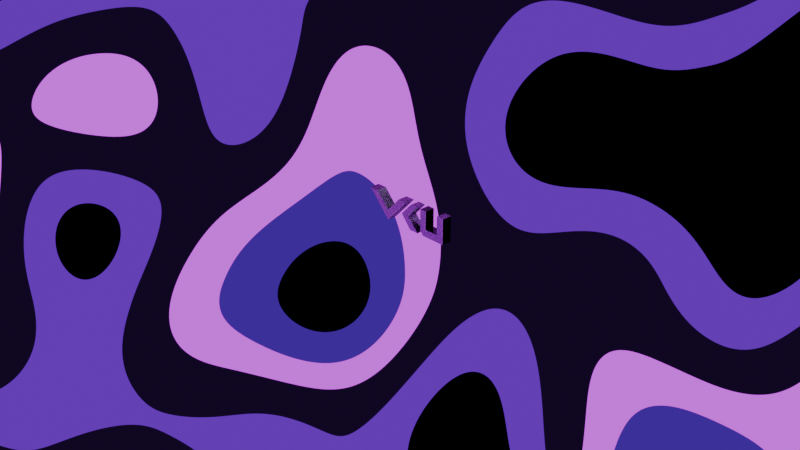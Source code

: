 # Source: Logo_VKU.blend  (saved by Blender 4.1.24; exported with 4.5.12 LTS)
import bpy
from mathutils import Matrix  # noqa: F401  (used for matrix-valued properties, if any)

bpy.ops.wm.read_factory_settings(use_empty=True)
scene = bpy.context.scene
scene.name = 'Scene'

# ---- collections
col_collection = bpy.data.collections.new('Collection'); scene.collection.children.link(col_collection)
col_vku_black_svg = bpy.data.collections.new('VKU BLACK.svg'); scene.collection.children.link(col_vku_black_svg)

# ---- materials (node trees are filled in below, after node groups)
mat_material_002 = bpy.data.materials.new('Material.002')
mat_material_002.use_transparent_shadow = False
mat_material_003 = bpy.data.materials.new('Material.003')
mat_material_003.use_transparent_shadow = False

# ---- material node trees
mat_material_002.use_nodes = True; mat_material_002.node_tree.nodes.clear()
_N = mat_material_002.node_tree.nodes; _L = mat_material_002.node_tree.links
n0 = _N.new('ShaderNodeBsdfPrincipled'); n0.name = 'Principled BSDF'; n0.location = (10, 300)
n0.inputs[0].default_value = (0.1817, 0.1817, 0.1817, 1.0)
n0.inputs[1].default_value = 1.0
n0.inputs[2].default_value = 0.15
n0.inputs[13].default_value = 0.006818
n1 = _N.new('ShaderNodeOutputMaterial'); n1.name = 'Material Output'; n1.location = (300, 300)
_L.new(n0.outputs[0], n1.inputs[0])
n1.is_active_output = True
mat_material_003.use_nodes = True; mat_material_003.node_tree.nodes.clear()
_N = mat_material_003.node_tree.nodes; _L = mat_material_003.node_tree.links
n0 = _N.new('ShaderNodeBsdfPrincipled'); n0.name = 'Principled BSDF'; n0.location = (10, 300)
n0.inputs[1].default_value = 1.0
n0.inputs[2].default_value = 0.2276
n0.inputs[3].default_value = 1.2
n0.inputs[13].default_value = 0.5789
n1 = _N.new('ShaderNodeOutputMaterial'); n1.name = 'Material Output'; n1.location = (300, 300)
_L.new(n0.outputs[0], n1.inputs[0])
n1.is_active_output = True

# ---- world
world_world = bpy.data.worlds.new('World'); scene.world = world_world
world_world.use_nodes = True; world_world.node_tree.nodes.clear()
_N = world_world.node_tree.nodes; _L = world_world.node_tree.links
n0 = _N.new('ShaderNodeOutputWorld'); n0.name = 'World Output'; n0.location = (300, 300)
n1 = _N.new('ShaderNodeBackground'); n1.name = 'Background'; n1.location = (108, 302)
n1.inputs[1].default_value = 1.8
n2 = _N.new('ShaderNodeTexCoord'); n2.name = 'Texture Coordinate'; n2.location = (-792, 94)
n3 = _N.new('ShaderNodeTexNoise'); n3.name = 'Noise Texture'; n3.location = (-607, 353)
n3.inputs[4].default_value = 0.0
n4 = _N.new('ShaderNodeValToRGB'); n4.name = 'Color Ramp'; n4.location = (-293, 281)
n4.color_ramp.interpolation = 'CONSTANT'
while len(n4.color_ramp.elements) > 1: n4.color_ramp.elements.remove(n4.color_ramp.elements[-1])
n4.color_ramp.elements[0].position = 0.277; n4.color_ramp.elements[0].color = (0.0, 0.0, 0.0, 1.0)
_e = n4.color_ramp.elements.new(0.3315); _e.color = (0.03266, 0.00353, 0.1806, 1.0)
_e = n4.color_ramp.elements.new(0.3974); _e.color = (0.4972, 0.01637, 0.7266, 1.0)
_e = n4.color_ramp.elements.new(0.4574); _e.color = (0.004921, 0.001424, 0.01227, 1.0)
_e = n4.color_ramp.elements.new(0.5239); _e.color = (0.08137, 0.002545, 0.2949, 1.0)
_e = n4.color_ramp.elements.new(0.5841); _e.color = (0.0, 0.0, 0.0, 1.0)
_e = n4.color_ramp.elements.new(0.6818); _e.color = (1.0, 1.0, 1.0, 1.0)
_e = n4.color_ramp.elements.new(0.7236); _e.color = (0.9448, 0.195, 0.9997, 1.0)
n5 = _N.new('ShaderNodeValToRGB'); n5.name = 'Color Ramp.001'; n5.location = (-308, 524)
n5.color_ramp.interpolation = 'CONSTANT'
while len(n5.color_ramp.elements) > 1: n5.color_ramp.elements.remove(n5.color_ramp.elements[-1])
n5.color_ramp.elements[0].position = 0.2793; n5.color_ramp.elements[0].color = (0.0, 0.003143, 0.02405, 1.0)
_e = n5.color_ramp.elements.new(0.3315); _e.color = (0.03266, 0.00353, 0.1806, 1.0)
_e = n5.color_ramp.elements.new(0.3974); _e.color = (0.4972, 0.01637, 0.7266, 1.0)
_e = n5.color_ramp.elements.new(0.4506); _e.color = (0.004921, 0.001424, 0.01227, 1.0)
_e = n5.color_ramp.elements.new(0.5284); _e.color = (0.08137, 0.002545, 0.2949, 1.0)
_e = n5.color_ramp.elements.new(0.5841); _e.color = (0.0, 0.0, 0.0, 1.0)
_e = n5.color_ramp.elements.new(0.6818); _e.color = (1.0, 1.0, 1.0, 1.0)
_L.new(n1.outputs[0], n0.inputs[0])
_L.new(n4.outputs[0], n1.inputs[0])
_L.new(n3.outputs[1], n4.inputs[0])
_L.new(n3.outputs[1], n5.inputs[0])
n0.is_active_output = True
world_world.color = (0.05088, 0.05088, 0.05088)
world_world.use_sun_shadow = False
world_world.sun_shadow_jitter_overblur = 0.0

# ---- cameras
cam_camera = bpy.data.cameras.new('Camera')
cam_camera.clip_end = 100.0
cam_camera.ortho_scale = 7.314

# ---- lights
light_light = bpy.data.lights.new('Light', 'POINT')
light_light.transmission_factor = 0.0
light_light.energy = 1000.0
light_light.shadow_soft_size = 0.1
light_light.shadow_maximum_resolution = 0.006
light_light.use_absolute_resolution = True

# ---- meshes
me_curve_001 = bpy.data.meshes.new('Curve.001')
me_curve_001.from_pydata([(0.1299, 0.01806, 0.00184), (0.1467, 0.01806, 0.00184), (0.1467, -0.03716, 0.00184), (0.1931, -0.03716, 0.00184), (0.1931, 0.01806, 0.00184), (0.2135, 0.02018, 0.0), (0.2135, -0.0566, 0.0), (0.1409, -0.05448, 0.00184), (0.1299, -0.04291, 0.00184), (-0.06536, 0.01738, 0.002252), (-9.169e-05, -0.05193, 0.002252), (0.06533, 0.01738, 0.002252), (0.04378, 0.01738, 0.002252), (-9.418e-06, -0.02471, 0.0), (-0.04246, 0.02018, 0.0), (0.09044, 0.02018, 0.0), (0.05542, -0.01791, 0.0), (0.08847, -0.0566, 0.0), (0.1173, -0.0566, 0.0), (0.0811, -0.0182, 0.0), (0.1152, 0.02018, 0.0), (0.1278, 0.02018, -0.03), (0.1489, 0.02018, -0.03), (0.1489, -0.03504, -0.03), (0.1909, -0.03504, -0.03), (0.1909, 0.02018, -0.03), (0.2135, 0.02018, -0.03), (0.2135, -0.0566, -0.03), (0.14, -0.0566, -0.03), (0.1278, -0.04376, -0.03), (-0.07184, 0.02018, -0.03), (-9.409e-05, -0.05601, -0.03), (0.07182, 0.02018, -0.03), (0.04258, 0.02018, -0.03), (-9.418e-06, -0.02471, -0.03), (-0.04246, 0.02018, -0.03), (0.09044, 0.02018, -0.03), (0.05542, -0.01791, -0.03), (0.08847, -0.0566, -0.03), (0.1173, -0.0566, -0.03), (0.0811, -0.0182, -0.03), (0.1152, 0.02018, -0.03), (0.1278, 0.02018, 0.0), (0.1489, 0.02018, 0.0), (0.1489, -0.03504, 0.0), (0.1909, -0.03504, 0.0), (0.1909, 0.02018, 0.0), (0.2114, -0.05448, 0.00184), (0.14, -0.0566, 0.0), (0.1278, -0.04376, 0.0), (0.2114, 0.01806, 0.00184), (0.09154, 0.01769, 0.002149), (0.05875, -0.01797, 0.002149), (0.08962, -0.05411, 0.002149), (0.1115, -0.05411, 0.002149), (0.0811, -0.0182, 0.0), (0.1097, 0.01769, 0.002149), (0.09044, 0.02018, 0.0), (0.05542, -0.01791, 0.0), (0.08847, -0.0566, 0.0), (0.1173, -0.0566, 0.0), (0.1152, 0.02018, 0.0), (0.07773, -0.01824, 0.002149), (-0.07184, 0.02018, 0.0), (-9.409e-05, -0.05601, 0.0), (0.07182, 0.02018, 0.0), (0.04258, 0.02018, 0.0), (-0.04366, 0.01738, 0.002252), (-1.279e-05, -0.02878, 0.002252)], [], [(10, 67, 9), (10, 68, 67), (68, 11, 12), (68, 10, 11), (16, 17, 59, 58), (20, 15, 57, 61), (19, 20, 61, 55), (15, 16, 58, 57), (8, 1, 0), (8, 2, 1), (3, 50, 4), (3, 47, 50), (8, 3, 2), (8, 47, 3), (7, 47, 8), (31, 30, 35), (31, 35, 34), (34, 33, 32), (34, 32, 31), (37, 36, 41), (37, 41, 40), (38, 37, 40), (38, 40, 39), (29, 21, 22), (29, 22, 23), (24, 25, 26), (24, 26, 27), (29, 23, 24), (29, 24, 27), (28, 29, 27), (42, 43, 22, 21), (43, 44, 23, 22), (44, 45, 24, 23), (45, 46, 25, 24), (6, 48, 28, 27), (49, 42, 21, 29), (64, 63, 30, 31), (65, 64, 31, 32), (66, 65, 32, 33), (63, 14, 35, 30), (16, 15, 36, 37), (17, 16, 37, 38), (18, 17, 38, 39), (13, 66, 33, 34), (14, 13, 34, 35), (46, 5, 26, 25), (5, 6, 27, 26), (15, 20, 41, 36), (48, 49, 29, 28), (19, 18, 39, 40), (20, 19, 40, 41), (0, 1, 43, 42), (1, 2, 44, 43), (2, 3, 45, 44), (3, 4, 46, 45), (47, 7, 48, 6), (8, 0, 42, 49), (4, 50, 5, 46), (50, 47, 6, 5), (7, 8, 49, 48), (52, 56, 51), (52, 62, 56), (53, 62, 52), (53, 54, 62), (18, 19, 55, 60), (17, 18, 60, 59), (52, 51, 57, 58), (53, 52, 58, 59), (54, 53, 59, 60), (51, 56, 61, 57), (62, 54, 60, 55), (56, 62, 55, 61), (10, 9, 63, 64), (11, 10, 64, 65), (12, 11, 65, 66), (9, 67, 14, 63), (68, 12, 66, 13), (67, 68, 13, 14)])
_uv = me_curve_001.uv_layers.new(name='UVMap')
_uv.uv.foreach_set('vector', [0.5196, 0.0, 0.682, 0.0, 0.4845, 0.0, 0.5196, 0.0, 0.6305, 0.0, 0.682, 0.0, 0.6305, 0.0, 0.5597, 0.0, 0.5965, 0.0, 0.6305, 0.0, 0.5196, 0.0, 0.5597, 0.0, 0.8, 0.0, 0.85, 0.0, 0.85, 0.0, 0.8, 0.0, 1.0, 0.0, 0.75, 0.0, 0.75, 0.0, 1.0, 0.0, 0.95, 0.0, 1.0, 0.0, 1.0, 0.0, 0.95, 0.0, 0.75, 0.0, 0.8, 0.0, 0.8, 0.0, 0.75, 0.0, 0.4013, 0.0, 0.08127, 0.0, 0.01829, 0.0, 0.3699, 0.0, 0.1766, 0.0, 0.08127, 0.0, 0.1528, 0.0, 0.2386, 0.0, 0.2028, 0.0, 0.1642, 0.0, 0.2858, 0.0, 0.2386, 0.0, 0.3708, 0.0, 0.1528, 0.0, 0.1766, 0.0, 0.3862, 0.0, 0.2858, 0.0, 0.165, 0.0, 0.3563, 0.0, 0.2858, 0.0, 0.4013, 0.0, 0.5, 0.0, 0.45, 0.0, 0.7, 0.0, 0.5, 0.0, 0.7, 0.0, 0.65, 0.0, 0.65, 0.0, 0.6, 0.0, 0.55, 0.0, 0.65, 0.0, 0.55, 0.0, 0.5, 0.0, 0.8, 0.0, 0.75, 0.0, 1.0, 0.0, 0.8, 0.0, 1.0, 0.0, 0.95, 0.0, 0.85, 0.0, 0.8, 0.0, 0.95, 0.0, 0.85, 0.0, 0.95, 0.0, 0.9, 0.0, 0.4, 0.0, 0.0, 0.0, 0.05, 0.0, 0.4, 0.0, 0.05, 0.0, 0.1, 0.0, 0.15, 0.0, 0.2, 0.0, 0.25, 0.0, 0.15, 0.0, 0.25, 0.0, 0.3, 0.0, 0.4, 0.0, 0.1, 0.0, 0.15, 0.0, 0.4, 0.0, 0.15, 0.0, 0.3, 0.0, 0.35, 0.0, 0.4, 0.0, 0.3, 0.0, 0.0, 0.0, 0.05, 0.0, 0.05, 0.0, 0.0, 0.0, 0.05, 0.0, 0.1, 0.0, 0.1, 0.0, 0.05, 0.0, 0.1, 0.0, 0.15, 0.0, 0.15, 0.0, 0.1, 0.0, 0.15, 0.0, 0.2, 0.0, 0.2, 0.0, 0.15, 0.0, 0.3, 0.0, 0.35, 0.0, 0.35, 0.0, 0.3, 0.0, 0.4, 0.0, 0.0, 0.0, 0.0, 0.0, 0.4, 0.0, 0.5, 0.0, 0.45, 0.0, 0.45, 0.0, 0.5, 0.0, 0.55, 0.0, 0.5, 0.0, 0.5, 0.0, 0.55, 0.0, 0.6, 0.0, 0.55, 0.0, 0.55, 0.0, 0.6, 0.0, 0.45, 0.0, 0.7, 0.0, 0.7, 0.0, 0.45, 0.0, 0.8, 0.0, 0.75, 0.0, 0.75, 0.0, 0.8, 0.0, 0.85, 0.0, 0.8, 0.0, 0.8, 0.0, 0.85, 0.0, 0.9, 0.0, 0.85, 0.0, 0.85, 0.0, 0.9, 0.0, 0.65, 0.0, 0.6, 0.0, 0.6, 0.0, 0.65, 0.0, 0.7, 0.0, 0.65, 0.0, 0.65, 0.0, 0.7, 0.0, 0.2, 0.0, 0.25, 0.0, 0.25, 0.0, 0.2, 0.0, 0.25, 0.0, 0.3, 0.0, 0.3, 0.0, 0.25, 0.0, 0.75, 0.0, 1.0, 0.0, 1.0, 0.0, 0.75, 0.0, 0.35, 0.0, 0.4, 0.0, 0.4, 0.0, 0.35, 0.0, 0.95, 0.0, 0.9, 0.0, 0.9, 0.0, 0.95, 0.0, 1.0, 0.0, 0.95, 0.0, 0.95, 0.0, 1.0, 0.0, 0.01829, 0.0, 0.08127, 0.0, 0.05, 0.0, 0.0, 0.0, 0.08127, 0.0, 0.1766, 0.0, 0.1, 0.0, 0.05, 0.0, 0.1766, 0.0, 0.1528, 0.0, 0.15, 0.0, 0.1, 0.0, 0.1528, 0.0, 0.2028, 0.0, 0.2, 0.0, 0.15, 0.0, 0.2858, 0.0, 0.3563, 0.0, 0.35, 0.0, 0.3, 0.0, 0.4013, 0.0, 0.01829, 0.0, 0.0, 0.0, 0.4, 0.0, 0.2028, 0.0, 0.2386, 0.0, 0.25, 0.0, 0.2, 0.0, 0.2386, 0.0, 0.2858, 0.0, 0.3, 0.0, 0.25, 0.0, 0.3563, 0.0, 0.4013, 0.0, 0.4, 0.0, 0.35, 0.0, 0.8193, 0.0, 0.9774, 0.0, 0.7874, 0.0, 0.8193, 0.0, 0.9306, 0.0, 0.9774, 0.0, 0.8593, 0.0, 0.9306, 0.0, 0.8193, 0.0, 0.8593, 0.0, 0.8973, 0.0, 0.9306, 0.0, 0.9, 0.0, 0.95, 0.0, 0.95, 0.0, 0.9, 0.0, 0.85, 0.0, 0.9, 0.0, 0.9, 0.0, 0.85, 0.0, 0.8193, 0.0, 0.7874, 0.0, 0.75, 0.0, 0.8, 0.0, 0.8593, 0.0, 0.8193, 0.0, 0.8, 0.0, 0.85, 0.0, 0.8973, 0.0, 0.8593, 0.0, 0.85, 0.0, 0.9, 0.0, 0.7874, 0.0, 0.9774, 0.0, 1.0, 0.0, 0.75, 0.0, 0.9306, 0.0, 0.8973, 0.0, 0.9, 0.0, 0.95, 0.0, 0.9774, 0.0, 0.9306, 0.0, 0.95, 0.0, 1.0, 0.0, 0.5196, 0.0, 0.4845, 0.0, 0.45, 0.0, 0.5, 0.0, 0.5597, 0.0, 0.5196, 0.0, 0.5, 0.0, 0.55, 0.0, 0.5965, 0.0, 0.5597, 0.0, 0.55, 0.0, 0.6, 0.0, 0.4845, 0.0, 0.682, 0.0, 0.7, 0.0, 0.45, 0.0, 0.6305, 0.0, 0.5965, 0.0, 0.6, 0.0, 0.65, 0.0, 0.682, 0.0, 0.6305, 0.0, 0.65, 0.0, 0.7, 0.0])
me_curve_001.materials.append(mat_material_003)
me_curve_001.auto_texspace = False
me_curve_001.update()

# ---- curves / text
cu_curve_008 = bpy.data.curves.new('Curve.008', 'CURVE')
cu_curve_008.dimensions = '2D'
_sp = cu_curve_008.splines.new('BEZIER'); _sp.bezier_points.add(5)
_sp.bezier_points.foreach_set('co', [-0.07184, 0.02018, 0.0, -9.409e-05, -0.05601, 0.0, 0.07182, 0.02018, 0.0, 0.04258, 0.02018, 0.0, -9.418e-06, -0.02471, 0.0, -0.04246, 0.02018, 0.0])
_sp.bezier_points.foreach_set('handle_left', [-0.06204, 0.02018, 0.0, -0.02401, -0.03061, 0.0, 0.04785, -0.005215, 0.0, 0.05233, 0.02018, 0.0, 0.01419, -0.009749, 0.0, -0.02831, 0.005215, 0.0])
_sp.bezier_points.foreach_set('handle_right', [-0.04792, -0.005215, 0.0, 0.02388, -0.03061, 0.0, 0.06207, 0.02018, 0.0, 0.02838, 0.005215, 0.0, -0.01416, -0.009749, 0.0, -0.05225, 0.02018, 0.0])
for _p, _l, _r in zip(_sp.bezier_points, ['VECTOR', 'VECTOR', 'VECTOR', 'VECTOR', 'VECTOR', 'VECTOR'], ['VECTOR', 'VECTOR', 'VECTOR', 'VECTOR', 'VECTOR', 'VECTOR']): _p.handle_left_type = _l; _p.handle_right_type = _r
_sp.use_cyclic_u = True
_sp = cu_curve_008.splines.new('BEZIER'); _sp.bezier_points.add(5)
_sp.bezier_points.foreach_set('co', [0.09044, 0.02018, 0.0, 0.05542, -0.01791, 0.0, 0.08847, -0.0566, 0.0, 0.1173, -0.0566, 0.0, 0.0811, -0.0182, 0.0, 0.1152, 0.02018, 0.0])
_sp.bezier_points.foreach_set('handle_left', [0.0987, 0.02018, 0.0, 0.06709, -0.005215, 0.0, 0.07745, -0.0437, 0.0, 0.1077, -0.0566, 0.0, 0.09315, -0.031, 0.0, 0.1038, 0.007388, 0.0])
_sp.bezier_points.foreach_set('handle_right', [0.07877, 0.007482, 0.0, 0.06644, -0.03081, 0.0, 0.09806, -0.0566, 0.0, 0.1052, -0.0438, 0.0, 0.09247, -0.005404, 0.0, 0.1069, 0.02018, 0.0])
for _p, _l, _r in zip(_sp.bezier_points, ['VECTOR', 'VECTOR', 'VECTOR', 'VECTOR', 'VECTOR', 'VECTOR'], ['VECTOR', 'VECTOR', 'VECTOR', 'VECTOR', 'VECTOR', 'VECTOR']): _p.handle_left_type = _l; _p.handle_right_type = _r
_sp.use_cyclic_u = True
_sp = cu_curve_008.splines.new('BEZIER'); _sp.bezier_points.add(8)
_sp.bezier_points.foreach_set('co', [0.1278, 0.02018, 0.0, 0.1489, 0.02018, 0.0, 0.1489, -0.03504, 0.0, 0.1909, -0.03504, 0.0, 0.1909, 0.02018, 0.0, 0.2135, 0.02018, 0.0, 0.2135, -0.0566, 0.0, 0.14, -0.0566, 0.0, 0.1278, -0.04376, 0.0])
_sp.bezier_points.foreach_set('handle_left', [0.1278, -0.001133, 0.0, 0.1418, 0.02018, 0.0, 0.1489, -0.01663, 0.0, 0.1769, -0.03504, 0.0, 0.1909, 0.001773, 0.0, 0.206, 0.02018, 0.0, 0.2135, -0.03101, 0.0, 0.1645, -0.0566, 0.0, 0.1318, -0.04804, 0.0])
_sp.bezier_points.foreach_set('handle_right', [0.1348, 0.02018, 0.0, 0.1489, 0.001773, 0.0, 0.1629, -0.03504, 0.0, 0.1909, -0.01663, 0.0, 0.1985, 0.02018, 0.0, 0.2135, -0.005413, 0.0, 0.189, -0.0566, 0.0, 0.1359, -0.05232, 0.0, 0.1278, -0.02245, 0.0])
for _p, _l, _r in zip(_sp.bezier_points, ['VECTOR', 'VECTOR', 'VECTOR', 'VECTOR', 'VECTOR', 'VECTOR', 'VECTOR', 'VECTOR', 'VECTOR'], ['VECTOR', 'VECTOR', 'VECTOR', 'VECTOR', 'VECTOR', 'VECTOR', 'VECTOR', 'VECTOR', 'VECTOR']): _p.handle_left_type = _l; _p.handle_right_type = _r
_sp.use_cyclic_u = True
cu_curve_008.materials.append(mat_material_002)
cu_curve_008.fill_mode = 'BOTH'

# ---- objects
ob_light = bpy.data.objects.new('Light', light_light)
ob_camera = bpy.data.objects.new('Camera', cam_camera)
ob_curve_002 = bpy.data.objects.new('Curve.002', cu_curve_008)
ob_curve_001 = bpy.data.objects.new('Curve.001', me_curve_001)

# ---- transforms, parenting, visibility, modifiers, constraints
ob_light.location = (4.076, 1.005, 5.904)
ob_light.rotation_euler = (0.6503, 0.05522, 1.866)
ob_light.lock_rotations_4d = False
ob_light.empty_display_type = 'ARROWS'
ob_light.color = (0.0, 0.0, 0.0, 0.0)
ob_light.lineart.crease_threshold = 0.0
ob_camera.location = (7.359, -6.926, 4.958)
ob_camera.rotation_euler = (1.109, 0.0, 0.8149)
ob_camera.lock_rotations_4d = False
ob_camera.empty_display_type = 'ARROWS'
ob_camera.color = (0.0, 0.0, 0.0, 0.0)
ob_camera.display_type = 'WIRE'
ob_camera.lineart.crease_threshold = 0.0
ob_curve_002.location = (-0.2762, 0.1038, 0.06681)
ob_curve_002.rotation_euler = (1.571, -0.0, 0.0)
ob_curve_002.scale = (3.715, 3.715, 3.715)
_m = ob_curve_002.modifiers.new('Solidify', 'SOLIDIFY')
_m.thickness = 0.03
ob_curve_001.location = (-0.2762, 0.1038, 0.06681)
ob_curve_001.rotation_euler = (1.571, -0.0, 0.0)
ob_curve_001.scale = (3.715, 3.715, 3.715)

# ---- collection membership
col_collection.objects.link(ob_light)
col_collection.objects.link(ob_camera)
col_collection.objects.link(ob_curve_002)
col_vku_black_svg.objects.link(ob_curve_001)

# ---- scene / render settings (as saved in the file)
scene.camera = ob_camera
scene.frame_start = 1; scene.frame_end = 250; scene.frame_set(1)
scene.render.engine = 'BLENDER_EEVEE_NEXT'
scene.render.film_transparent = True
scene.cycles.sampling_pattern = 'TABULATED_SOBOL'
scene.eevee.use_gtao = True
scene.eevee.gtao_quality = 0.5417
scene.eevee.fast_gi_quality = 0.5417
scene.eevee.ray_tracing_options.trace_max_roughness = 0.0
bpy.context.view_layer.update()
